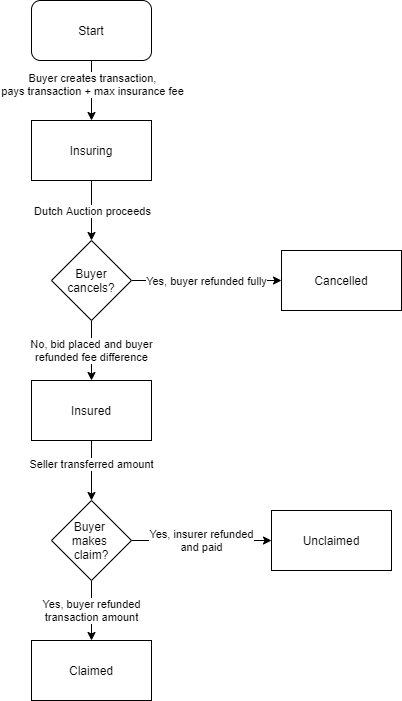

The diagram above was exported from draw.io. Its source (the exported page's mxGraphModel, read from the mxfile embedded in the PNG):
<mxGraphModel dx="460" dy="813" grid="1" gridSize="10" guides="1" tooltips="1" connect="1" arrows="1" fold="1" page="0" pageScale="1" pageWidth="827" pageHeight="1169" background="#ffffff" math="0" shadow="0">
  <root>
    <mxCell id="0" />
    <mxCell id="1" parent="0" />
    <mxCell id="j2TNAI6atmHzDuUwKyXW-7" style="edgeStyle=orthogonalEdgeStyle;rounded=0;orthogonalLoop=1;jettySize=auto;html=1;entryX=0.5;entryY=0;entryDx=0;entryDy=0;" edge="1" parent="1" source="j2TNAI6atmHzDuUwKyXW-1" target="j2TNAI6atmHzDuUwKyXW-22">
      <mxGeometry relative="1" as="geometry">
        <mxPoint x="180" y="320" as="targetPoint" />
      </mxGeometry>
    </mxCell>
    <mxCell id="j2TNAI6atmHzDuUwKyXW-8" value="Dutch Auction proceeds" style="edgeLabel;html=1;align=center;verticalAlign=middle;resizable=0;points=[];" vertex="1" connectable="0" parent="j2TNAI6atmHzDuUwKyXW-7">
      <mxGeometry x="-0.2909" y="-3" relative="1" as="geometry">
        <mxPoint x="3" y="9" as="offset" />
      </mxGeometry>
    </mxCell>
    <mxCell id="j2TNAI6atmHzDuUwKyXW-1" value="Insuring" style="rounded=0;whiteSpace=wrap;html=1;" vertex="1" parent="1">
      <mxGeometry x="120" y="200" width="120" height="60" as="geometry" />
    </mxCell>
    <mxCell id="j2TNAI6atmHzDuUwKyXW-3" style="edgeStyle=orthogonalEdgeStyle;rounded=0;orthogonalLoop=1;jettySize=auto;html=1;entryX=0.5;entryY=0;entryDx=0;entryDy=0;" edge="1" parent="1" source="j2TNAI6atmHzDuUwKyXW-2" target="j2TNAI6atmHzDuUwKyXW-1">
      <mxGeometry relative="1" as="geometry" />
    </mxCell>
    <mxCell id="j2TNAI6atmHzDuUwKyXW-4" value="Buyer creates transaction,&lt;br&gt;pays transaction + max insurance fee" style="edgeLabel;html=1;align=center;verticalAlign=middle;resizable=0;points=[];" vertex="1" connectable="0" parent="j2TNAI6atmHzDuUwKyXW-3">
      <mxGeometry x="-0.22" relative="1" as="geometry">
        <mxPoint as="offset" />
      </mxGeometry>
    </mxCell>
    <mxCell id="j2TNAI6atmHzDuUwKyXW-2" value="Start" style="rounded=1;whiteSpace=wrap;html=1;" vertex="1" parent="1">
      <mxGeometry x="120" y="80" width="120" height="60" as="geometry" />
    </mxCell>
    <mxCell id="j2TNAI6atmHzDuUwKyXW-16" style="edgeStyle=orthogonalEdgeStyle;rounded=0;orthogonalLoop=1;jettySize=auto;html=1;entryX=0.5;entryY=0;entryDx=0;entryDy=0;" edge="1" parent="1" source="j2TNAI6atmHzDuUwKyXW-5" target="j2TNAI6atmHzDuUwKyXW-15">
      <mxGeometry relative="1" as="geometry" />
    </mxCell>
    <mxCell id="j2TNAI6atmHzDuUwKyXW-17" value="Seller transferred amount" style="edgeLabel;html=1;align=center;verticalAlign=middle;resizable=0;points=[];" vertex="1" connectable="0" parent="j2TNAI6atmHzDuUwKyXW-16">
      <mxGeometry x="-0.2167" y="-1" relative="1" as="geometry">
        <mxPoint as="offset" />
      </mxGeometry>
    </mxCell>
    <mxCell id="j2TNAI6atmHzDuUwKyXW-5" value="Insured" style="rounded=0;whiteSpace=wrap;html=1;" vertex="1" parent="1">
      <mxGeometry x="120" y="460" width="120" height="60" as="geometry" />
    </mxCell>
    <mxCell id="j2TNAI6atmHzDuUwKyXW-20" value="Yes, insurer refunded&lt;br&gt;and paid" style="edgeStyle=orthogonalEdgeStyle;rounded=0;orthogonalLoop=1;jettySize=auto;html=1;entryX=0;entryY=0.5;entryDx=0;entryDy=0;" edge="1" parent="1" source="j2TNAI6atmHzDuUwKyXW-15" target="j2TNAI6atmHzDuUwKyXW-21">
      <mxGeometry relative="1" as="geometry">
        <mxPoint x="280" y="620" as="targetPoint" />
      </mxGeometry>
    </mxCell>
    <mxCell id="j2TNAI6atmHzDuUwKyXW-29" value="Yes, buyer refunded&lt;br&gt;transaction amount" style="edgeStyle=orthogonalEdgeStyle;rounded=0;orthogonalLoop=1;jettySize=auto;html=1;" edge="1" parent="1" source="j2TNAI6atmHzDuUwKyXW-15" target="j2TNAI6atmHzDuUwKyXW-28">
      <mxGeometry relative="1" as="geometry" />
    </mxCell>
    <mxCell id="j2TNAI6atmHzDuUwKyXW-15" value="Buyer &lt;br&gt;makes &lt;br&gt;claim?" style="rhombus;whiteSpace=wrap;html=1;" vertex="1" parent="1">
      <mxGeometry x="140" y="580" width="80" height="80" as="geometry" />
    </mxCell>
    <mxCell id="j2TNAI6atmHzDuUwKyXW-21" value="Unclaimed" style="rounded=0;whiteSpace=wrap;html=1;" vertex="1" parent="1">
      <mxGeometry x="360" y="590" width="120" height="60" as="geometry" />
    </mxCell>
    <mxCell id="j2TNAI6atmHzDuUwKyXW-24" style="edgeStyle=orthogonalEdgeStyle;rounded=0;orthogonalLoop=1;jettySize=auto;html=1;entryX=0;entryY=0.5;entryDx=0;entryDy=0;" edge="1" parent="1" source="j2TNAI6atmHzDuUwKyXW-22" target="j2TNAI6atmHzDuUwKyXW-23">
      <mxGeometry relative="1" as="geometry" />
    </mxCell>
    <mxCell id="j2TNAI6atmHzDuUwKyXW-25" value="Yes, buyer refunded fully" style="edgeLabel;html=1;align=center;verticalAlign=middle;resizable=0;points=[];" vertex="1" connectable="0" parent="j2TNAI6atmHzDuUwKyXW-24">
      <mxGeometry x="-0.26" y="-1" relative="1" as="geometry">
        <mxPoint x="18" y="-1" as="offset" />
      </mxGeometry>
    </mxCell>
    <mxCell id="j2TNAI6atmHzDuUwKyXW-26" value="No, bid placed and buyer&lt;br&gt;refunded fee difference" style="edgeStyle=orthogonalEdgeStyle;rounded=0;orthogonalLoop=1;jettySize=auto;html=1;entryX=0.5;entryY=0;entryDx=0;entryDy=0;" edge="1" parent="1" source="j2TNAI6atmHzDuUwKyXW-22" target="j2TNAI6atmHzDuUwKyXW-5">
      <mxGeometry relative="1" as="geometry" />
    </mxCell>
    <mxCell id="j2TNAI6atmHzDuUwKyXW-22" value="Buyer cancels?" style="rhombus;whiteSpace=wrap;html=1;" vertex="1" parent="1">
      <mxGeometry x="140" y="320" width="80" height="80" as="geometry" />
    </mxCell>
    <mxCell id="j2TNAI6atmHzDuUwKyXW-23" value="Cancelled" style="rounded=0;whiteSpace=wrap;html=1;" vertex="1" parent="1">
      <mxGeometry x="370" y="330" width="120" height="60" as="geometry" />
    </mxCell>
    <mxCell id="j2TNAI6atmHzDuUwKyXW-28" value="Claimed" style="rounded=0;whiteSpace=wrap;html=1;" vertex="1" parent="1">
      <mxGeometry x="120" y="720" width="120" height="60" as="geometry" />
    </mxCell>
  </root>
</mxGraphModel>